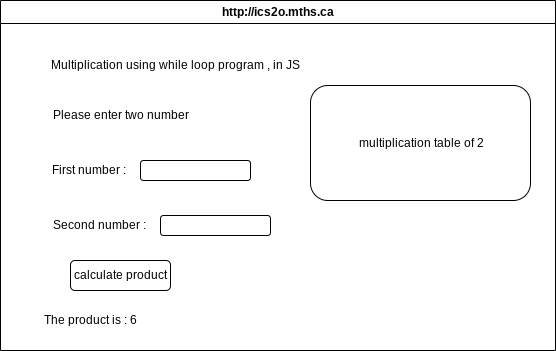

The diagram above was exported from draw.io. Its source (the exported page's mxGraphModel, read from the mxfile embedded in the PNG):
<mxGraphModel dx="1086" dy="692" grid="1" gridSize="10" guides="1" tooltips="1" connect="1" arrows="1" fold="1" page="1" pageScale="1" pageWidth="850" pageHeight="1100" math="0" shadow="0">
  <root>
    <mxCell id="0" />
    <mxCell id="1" parent="0" />
    <mxCell id="7" value="http://ics2o.mths.ca" style="swimlane;whiteSpace=wrap;html=1;" parent="1" vertex="1">
      <mxGeometry x="45" y="40" width="555" height="350" as="geometry" />
    </mxCell>
    <mxCell id="9" value="Multiplication using while loop program , in JS" style="text;html=1;align=center;verticalAlign=middle;resizable=0;points=[];autosize=1;strokeColor=none;fillColor=none;" parent="7" vertex="1">
      <mxGeometry x="40" y="50" width="270" height="30" as="geometry" />
    </mxCell>
    <mxCell id="10" value="Please enter two number" style="text;html=1;align=center;verticalAlign=middle;resizable=0;points=[];autosize=1;strokeColor=none;fillColor=none;" parent="7" vertex="1">
      <mxGeometry x="40" y="100" width="160" height="30" as="geometry" />
    </mxCell>
    <mxCell id="11" value="First number :&amp;nbsp;" style="text;html=1;align=center;verticalAlign=middle;resizable=0;points=[];autosize=1;strokeColor=none;fillColor=none;" parent="7" vertex="1">
      <mxGeometry x="40" y="155" width="100" height="30" as="geometry" />
    </mxCell>
    <mxCell id="12" value="Second number :&amp;nbsp;" style="text;html=1;align=center;verticalAlign=middle;resizable=0;points=[];autosize=1;strokeColor=none;fillColor=none;" parent="7" vertex="1">
      <mxGeometry x="40" y="210" width="120" height="30" as="geometry" />
    </mxCell>
    <mxCell id="13" value="" style="rounded=1;whiteSpace=wrap;html=1;" parent="7" vertex="1">
      <mxGeometry x="140" y="160" width="110" height="20" as="geometry" />
    </mxCell>
    <mxCell id="14" value="" style="rounded=1;whiteSpace=wrap;html=1;" parent="7" vertex="1">
      <mxGeometry x="160" y="215" width="110" height="20" as="geometry" />
    </mxCell>
    <mxCell id="15" value="calculate product" style="rounded=1;whiteSpace=wrap;html=1;" parent="7" vertex="1">
      <mxGeometry x="70" y="260" width="100" height="30" as="geometry" />
    </mxCell>
    <mxCell id="16" value="The product is : 6" style="text;html=1;align=center;verticalAlign=middle;resizable=0;points=[];autosize=1;strokeColor=none;fillColor=none;" parent="7" vertex="1">
      <mxGeometry x="30" y="305" width="120" height="30" as="geometry" />
    </mxCell>
    <mxCell id="17" value="&amp;nbsp;multiplication table of 2" style="rounded=1;whiteSpace=wrap;html=1;" parent="7" vertex="1">
      <mxGeometry x="310" y="85" width="220" height="115" as="geometry" />
    </mxCell>
  </root>
</mxGraphModel>